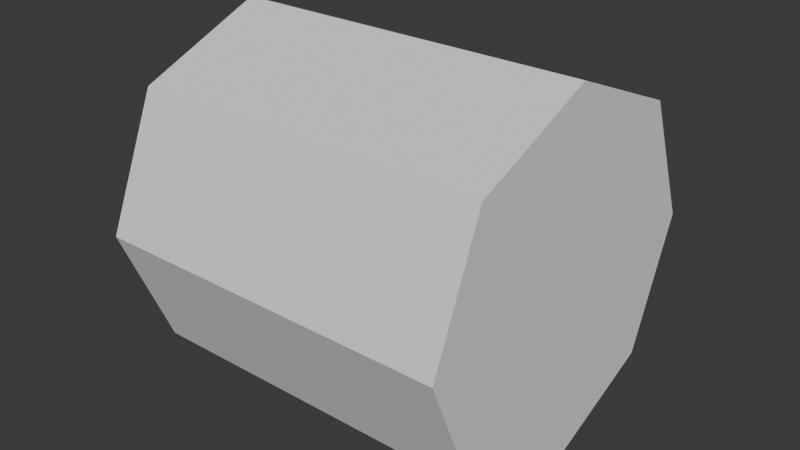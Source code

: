 # Source: cylinder.blend  (saved by Blender 5.0.119; exported with 4.5.12 LTS)
import bpy
from mathutils import Matrix  # noqa: F401  (used for matrix-valued properties, if any)

bpy.ops.wm.read_factory_settings(use_empty=True)
scene = bpy.context.scene
scene.name = 'Scene'

# ---- collections
col_collection = bpy.data.collections.new('Collection'); scene.collection.children.link(col_collection)

# ---- world
world_world = bpy.data.worlds.new('World'); scene.world = world_world
world_world.use_nodes = True; world_world.node_tree.nodes.clear()
_N = world_world.node_tree.nodes; _L = world_world.node_tree.links
n0 = _N.new('ShaderNodeOutputWorld'); n0.name = 'World Output'; n0.location = (200, 100)
n1 = _N.new('ShaderNodeBackground'); n1.name = 'Background'; n1.location = (-200, 100)
n1.inputs[0].default_value = (0.05088, 0.05088, 0.05088, 1.0)
_L.new(n1.outputs[0], n0.inputs[0])
n0.is_active_output = True
world_world.color = (0.05088, 0.05088, 0.05088)
world_world.sun_shadow_jitter_overblur = 0.0

# ---- meshes
me_cylinder_001 = bpy.data.meshes.new('Cylinder.001')
me_cylinder_001.from_pydata([(-5.96e-08, 0.5, 0.0), (1.0, 0.5, 1.192e-07), (0.0, 0.3536, -0.3536), (1.0, 0.3536, -0.3536), (0.0, 7.105e-15, -0.5), (1.0, 1.344e-07, -0.5), (8.941e-08, -0.3536, -0.3536), (1.0, -0.3536, -0.3536), (5.96e-08, -0.5, -1.192e-07), (1.0, -0.5, 0.0), (2.98e-08, -0.3536, 0.3536), (1.0, -0.3536, 0.3536), (-5.96e-08, -1.344e-07, 0.5), (1.0, -7.105e-15, 0.5), (-5.96e-08, 0.3536, 0.3536), (1.0, 0.3536, 0.3536), (-5.96e-08, -1.344e-07, 0.0), (1.0, 5.96e-08, 0.0)], [], [(0, 1, 3, 2), (2, 3, 5, 4), (4, 5, 7, 6), (6, 7, 9, 8), (8, 9, 11, 10), (10, 11, 13, 12), (10, 16, 8), (12, 13, 15, 14), (14, 15, 1, 0), (12, 16, 10), (8, 16, 6), (6, 16, 4), (4, 16, 2), (2, 16, 0), (0, 16, 14), (14, 16, 12), (9, 17, 11), (11, 17, 13), (13, 17, 15), (15, 17, 1), (7, 17, 9), (5, 17, 7), (3, 17, 5), (1, 17, 3)])
_uv = me_cylinder_001.uv_layers.new(name='UVMap')
_uv.uv.foreach_set('vector', [1.0, 0.5, 1.0, 1.0, 0.875, 1.0, 0.875, 0.5, 0.875, 0.5, 0.875, 1.0, 0.75, 1.0, 0.75, 0.5, 0.75, 0.5, 0.75, 1.0, 0.625, 1.0, 0.625, 0.5, 0.625, 0.5, 0.625, 1.0, 0.5, 1.0, 0.5, 0.5, 0.5, 0.5, 0.5, 1.0, 0.375, 1.0, 0.375, 0.5, 0.375, 0.5, 0.375, 1.0, 0.25, 1.0, 0.25, 0.5, 0.375, 0.5, 0.0, 0.0, 0.5, 0.5, 0.25, 0.5, 0.25, 1.0, 0.125, 1.0, 0.125, 0.5, 0.125, 0.5, 0.125, 1.0, 0.0, 1.0, 0.0, 0.5, 0.25, 0.5, 0.0, 0.0, 0.375, 0.5, 0.5, 0.5, 0.0, 0.0, 0.625, 0.5, 0.625, 0.5, 0.0, 0.0, 0.75, 0.5, 0.75, 0.5, 0.0, 0.0, 0.875, 0.5, 0.875, 0.5, 0.0, 0.0, 1.0, 0.5, 1.0, 0.5, 0.0, 0.0, 0.125, 0.5, 0.125, 0.5, 0.0, 0.0, 0.25, 0.5, 0.5, 1.0, 0.0, 0.0, 0.375, 1.0, 0.375, 1.0, 0.0, 0.0, 0.25, 1.0, 0.25, 1.0, 0.0, 0.0, 0.125, 1.0, 0.125, 1.0, 0.0, 0.0, 0.0, 1.0, 0.625, 1.0, 0.0, 0.0, 0.5, 1.0, 0.75, 1.0, 0.0, 0.0, 0.625, 1.0, 0.875, 1.0, 0.0, 0.0, 0.75, 1.0, 0.0, 1.0, 0.0, 0.0, 0.875, 1.0])
me_cylinder_001.update()

# ---- objects
ob_cylinder = bpy.data.objects.new('Cylinder', me_cylinder_001)

# ---- transforms, parenting, visibility, modifiers, constraints
ob_cylinder.location = (0.0, 0.0, 0.0)

# ---- collection membership
col_collection.objects.link(ob_cylinder)

# ---- scene / render settings (as saved in the file)
scene.frame_start = 1; scene.frame_end = 250; scene.frame_set(27)
scene.render.engine = 'BLENDER_EEVEE_NEXT'
scene.render.bake_bias = 0.0
scene.render.bake_samples = 0
scene.cycles.sampling_pattern = 'TABULATED_SOBOL'
scene.eevee.use_volume_custom_range = False
bpy.context.view_layer.update()

# ---- added for rendering (the .blend has no active camera and no usable light): camera, sun
cam_auto = bpy.data.cameras.new('AutoCamera')
cam_auto.lens = 50.0
cam_auto.sensor_width = 36.0
cam_auto.clip_end = 1000.0
ob_auto_camera = bpy.data.objects.new('AutoCamera', cam_auto)
scene.collection.objects.link(ob_auto_camera)
ob_auto_camera.location = (2.10254, -1.92304, 1.28203)
ob_auto_camera.rotation_euler = (1.09748, -7.21219e-08, 0.694738)
scene.camera = ob_auto_camera
light_auto_sun = bpy.data.lights.new('AutoSun', 'SUN')
light_auto_sun.energy = 3.0
light_auto_sun.angle = 0.0523599
ob_auto_sun = bpy.data.objects.new('AutoSun', light_auto_sun)
scene.collection.objects.link(ob_auto_sun)
ob_auto_sun.rotation_euler = (0.872665, 0.174533, 0.523599)
bpy.context.view_layer.update()

